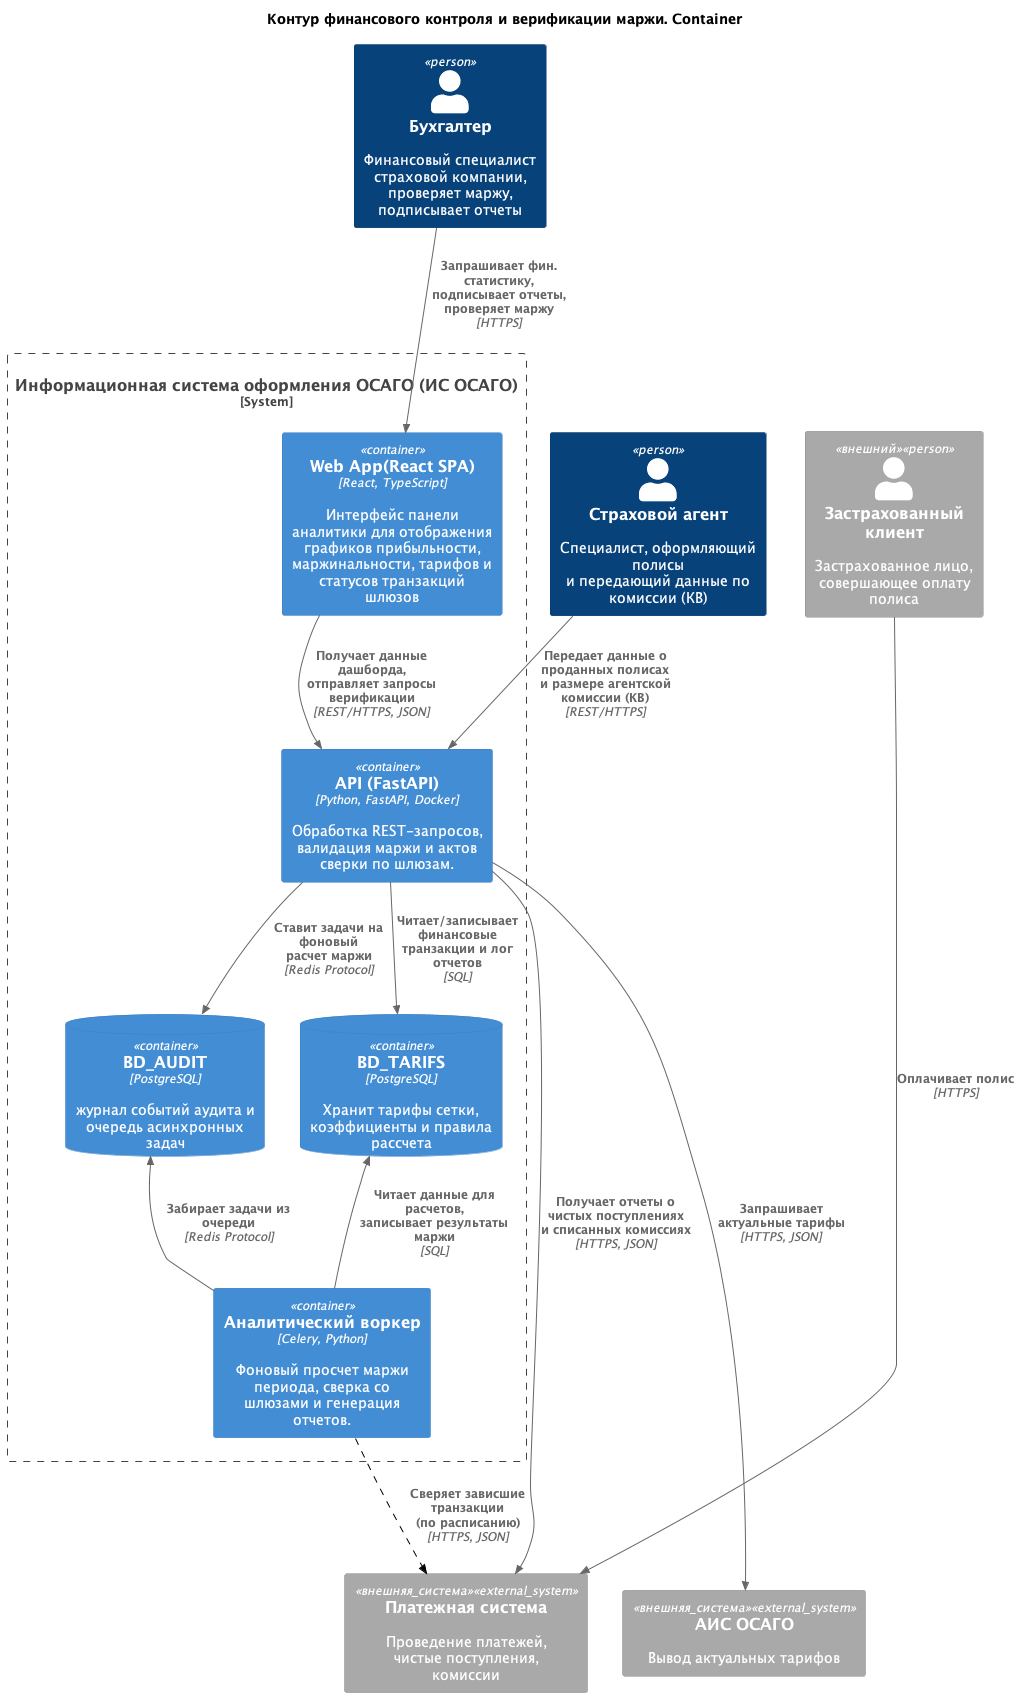

The diagram above was rendered by PlantUML. Its source (embedded in the PNG):
@startuml
!include <C4/C4_Container>

title Контур финансового контроля и верификации маржи. Container


AddSystemTag("внешняя_система", $bgColor="#A9A9A9", $borderColor="#8A8A8A", $fontColor="#FFFFFF")

AddRelTag("пунктир", $lineStyle=DashedLine(), $lineColor="#000000", $legendText="Асинхронное взаимодействие (фоновая обработка)")

AddPersonTag("внешний", $bgColor="#A9A9A9", $borderColor="#8A8A8A", $fontColor="#FFFFFF")
AddSystemTag("внешняя_система", $bgColor="#A9A9A9", $borderColor="#8A8A8A", $fontColor="#FFFFFF")


Person(accountant, "Бухгалтер", "Финансовый специалист страховой компании,\nпроверяет маржу, подписывает отчеты")
Person(agent, "Страховой агент", "Специалист, оформляющий полисы\nи передающий данные по комиссии (КВ)")
Person(client, "Застрахованный клиент", "Застрахованное лицо,\nсовершающее оплату полиса", $tags="внешний")

System_Boundary(finance_service, "Информационная система оформления ОСАГО (ИС ОСАГО)") {
    Container(web_app, "Web App(React SPA)", "React, TypeScript", "Интерфейс панели аналитики для отображения графиков прибыльности, маржинальности, тарифов и статусов транзакций шлюзов")
    Container(api, "API (FastAPI)", "Python, FastAPI, Docker", "Обработка REST-запросов, валидация маржи и актов сверки по шлюзам.")
    ContainerDb(database, "BD_TARIFS", "PostgreSQL", "Хранит тарифы сетки, коэффициенты и правила рассчета")
    ContainerDb(queue_db, "BD_AUDIT", "PostgreSQL", "журнал событий аудита и очередь асинхронных задач")
    Container(worker, "Аналитический воркер", "Celery, Python", "Фоновый просчет маржи периода, сверка со шлюзами и генерация отчетов.")
}


System_Ext(payment_sys, "Платежная система", "Проведение платежей, чистые поступления, комиссии", $tags="внешняя_система")
System_Ext(ais_osago, "АИС ОСАГО", "Вывод актуальных тарифов", $tags="внешняя_система")




Rel(accountant, web_app, "Запрашивает фин. статистику,\nподписывает отчеты, проверяет маржу", "HTTPS")
Rel(agent, api, "Передает данные о проданных полисах\nи размере агентской комиссии (КВ)", "REST/HTTPS")
Rel(client, payment_sys, "Оплачивает полис", "HTTPS")


Rel(web_app, api, "Получает данные дашборда,\nотправляет запросы верификации", "REST/HTTPS, JSON")


Rel(api, database, "Читает/записывает финансовые\nтранзакции и лог отчетов", "SQL")
Rel(api, queue_db, "Ставит задачи на фоновый\nрасчет маржи", "Redis Protocol")


Rel(api, payment_sys, "Получает отчеты о чистых поступлениях\nи списанных комиссиях", "HTTPS, JSON")
Rel(api, ais_osago, "Запрашивает актуальные тарифы", "HTTPS, JSON")


Rel(worker, queue_db, "Забирает задачи из очереди", "Redis Protocol")
Rel(worker, database, "Читает данные для расчетов,\nзаписывает результаты маржи", "SQL")


Rel(worker, payment_sys, "Сверяет зависшие транзакции\n(по расписанию)", "HTTPS, JSON", $tags="пунктир")



accountant -[hidden]right- agent
agent -[hidden]right- client

accountant -[hidden]down- web_app
web_app -[hidden]down- api
api -[hidden]down- queue_db
database -[hidden]right- queue_db
queue_db -[hidden]down- worker

finance_service -[hidden]down- payment_sys
payment_sys -[hidden]right- ais_osago

@enduml